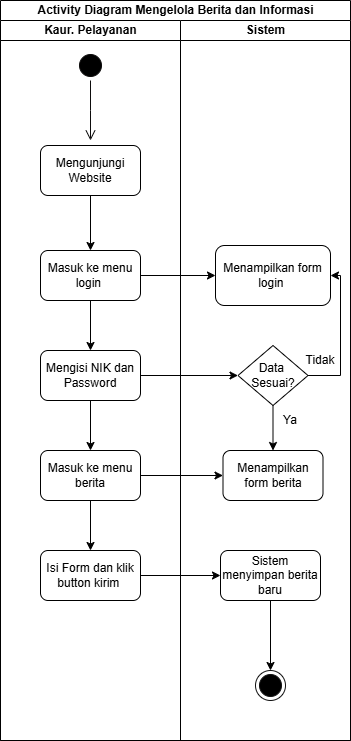

The diagram above was exported from draw.io. Its source (the exported page's mxGraphModel, read from the mxfile embedded in the PNG):
<mxGraphModel dx="872" dy="1839" grid="1" gridSize="10" guides="1" tooltips="1" connect="1" arrows="1" fold="1" page="1" pageScale="1" pageWidth="850" pageHeight="1400" math="0" shadow="0">
  <root>
    <mxCell id="0" />
    <mxCell id="1" parent="0" />
    <mxCell id="Ra4IEvpxncDXa3FhmTBG-1" value="Activity Diagram Mengelola Berita dan Informasi" style="swimlane;childLayout=stackLayout;resizeParent=1;resizeParentMax=0;startSize=20;html=1;" vertex="1" parent="1">
      <mxGeometry x="250.00000000000045" y="-1330" width="350" height="740" as="geometry" />
    </mxCell>
    <mxCell id="Ra4IEvpxncDXa3FhmTBG-2" value="Kaur. Pelayanan" style="swimlane;startSize=20;html=1;" vertex="1" parent="Ra4IEvpxncDXa3FhmTBG-1">
      <mxGeometry y="20" width="180" height="720" as="geometry" />
    </mxCell>
    <mxCell id="Ra4IEvpxncDXa3FhmTBG-5" value="" style="ellipse;html=1;shape=startState;fillColor=#000000;strokeColor=light-dark(#0d0c0c, #ff9090);" vertex="1" parent="Ra4IEvpxncDXa3FhmTBG-2">
      <mxGeometry x="74.99999999999955" y="30" width="30" height="30" as="geometry" />
    </mxCell>
    <mxCell id="Ra4IEvpxncDXa3FhmTBG-6" value="" style="edgeStyle=orthogonalEdgeStyle;html=1;verticalAlign=bottom;endArrow=open;endSize=8;strokeColor=light-dark(#0d0c0c, #ff9090);rounded=0;" edge="1" source="Ra4IEvpxncDXa3FhmTBG-5" parent="Ra4IEvpxncDXa3FhmTBG-2">
      <mxGeometry relative="1" as="geometry">
        <mxPoint x="89.99999999999955" y="120" as="targetPoint" />
      </mxGeometry>
    </mxCell>
    <mxCell id="Ra4IEvpxncDXa3FhmTBG-26" value="" style="edgeStyle=orthogonalEdgeStyle;rounded=0;orthogonalLoop=1;jettySize=auto;html=1;" edge="1" parent="Ra4IEvpxncDXa3FhmTBG-2" source="Ra4IEvpxncDXa3FhmTBG-7" target="Ra4IEvpxncDXa3FhmTBG-25">
      <mxGeometry relative="1" as="geometry" />
    </mxCell>
    <mxCell id="Ra4IEvpxncDXa3FhmTBG-7" value="Mengunjungi Website" style="rounded=1;whiteSpace=wrap;html=1;" vertex="1" parent="Ra4IEvpxncDXa3FhmTBG-2">
      <mxGeometry x="40" y="125" width="100" height="50" as="geometry" />
    </mxCell>
    <mxCell id="Ra4IEvpxncDXa3FhmTBG-31" value="" style="edgeStyle=orthogonalEdgeStyle;rounded=0;orthogonalLoop=1;jettySize=auto;html=1;" edge="1" parent="Ra4IEvpxncDXa3FhmTBG-2" source="Ra4IEvpxncDXa3FhmTBG-25" target="Ra4IEvpxncDXa3FhmTBG-30">
      <mxGeometry relative="1" as="geometry" />
    </mxCell>
    <mxCell id="Ra4IEvpxncDXa3FhmTBG-25" value="Masuk ke menu login&amp;nbsp;" style="rounded=1;whiteSpace=wrap;html=1;" vertex="1" parent="Ra4IEvpxncDXa3FhmTBG-2">
      <mxGeometry x="39.999999999999545" y="230" width="100" height="50" as="geometry" />
    </mxCell>
    <mxCell id="Ra4IEvpxncDXa3FhmTBG-40" value="" style="edgeStyle=orthogonalEdgeStyle;rounded=0;orthogonalLoop=1;jettySize=auto;html=1;" edge="1" parent="Ra4IEvpxncDXa3FhmTBG-2" source="Ra4IEvpxncDXa3FhmTBG-30" target="Ra4IEvpxncDXa3FhmTBG-39">
      <mxGeometry relative="1" as="geometry" />
    </mxCell>
    <mxCell id="Ra4IEvpxncDXa3FhmTBG-30" value="Mengisi NIK dan Password" style="rounded=1;whiteSpace=wrap;html=1;" vertex="1" parent="Ra4IEvpxncDXa3FhmTBG-2">
      <mxGeometry x="39.999999999999545" y="330" width="100" height="50" as="geometry" />
    </mxCell>
    <mxCell id="Ra4IEvpxncDXa3FhmTBG-63" value="" style="edgeStyle=orthogonalEdgeStyle;rounded=0;orthogonalLoop=1;jettySize=auto;html=1;" edge="1" parent="Ra4IEvpxncDXa3FhmTBG-2" source="Ra4IEvpxncDXa3FhmTBG-39" target="Ra4IEvpxncDXa3FhmTBG-62">
      <mxGeometry relative="1" as="geometry" />
    </mxCell>
    <mxCell id="Ra4IEvpxncDXa3FhmTBG-39" value="Masuk ke menu berita" style="rounded=1;whiteSpace=wrap;html=1;" vertex="1" parent="Ra4IEvpxncDXa3FhmTBG-2">
      <mxGeometry x="39.999999999999545" y="430" width="100" height="50" as="geometry" />
    </mxCell>
    <mxCell id="Ra4IEvpxncDXa3FhmTBG-62" value="Isi Form dan klik button kirim&amp;nbsp;" style="rounded=1;whiteSpace=wrap;html=1;" vertex="1" parent="Ra4IEvpxncDXa3FhmTBG-2">
      <mxGeometry x="39.999999999999545" y="530" width="100" height="50" as="geometry" />
    </mxCell>
    <mxCell id="Ra4IEvpxncDXa3FhmTBG-3" value="Sistem" style="swimlane;startSize=20;html=1;" vertex="1" parent="Ra4IEvpxncDXa3FhmTBG-1">
      <mxGeometry x="180" y="20" width="170" height="720" as="geometry" />
    </mxCell>
    <mxCell id="Ra4IEvpxncDXa3FhmTBG-23" value="Menampilkan form login&amp;nbsp;" style="rounded=1;whiteSpace=wrap;html=1;" vertex="1" parent="Ra4IEvpxncDXa3FhmTBG-3">
      <mxGeometry x="35" y="225" width="115" height="60" as="geometry" />
    </mxCell>
    <mxCell id="Ra4IEvpxncDXa3FhmTBG-21" value="" style="ellipse;html=1;shape=endState;fillColor=#000000;strokeColor=light-dark(#121212, #ff9090);" vertex="1" parent="Ra4IEvpxncDXa3FhmTBG-3">
      <mxGeometry x="74.99999999999955" y="650" width="30" height="30" as="geometry" />
    </mxCell>
    <mxCell id="Ra4IEvpxncDXa3FhmTBG-35" style="edgeStyle=orthogonalEdgeStyle;rounded=0;orthogonalLoop=1;jettySize=auto;html=1;exitX=1;exitY=0.5;exitDx=0;exitDy=0;entryX=1;entryY=0.5;entryDx=0;entryDy=0;" edge="1" parent="Ra4IEvpxncDXa3FhmTBG-3" source="Ra4IEvpxncDXa3FhmTBG-32" target="Ra4IEvpxncDXa3FhmTBG-23">
      <mxGeometry relative="1" as="geometry">
        <Array as="points">
          <mxPoint x="160" y="355" />
          <mxPoint x="160" y="255" />
        </Array>
      </mxGeometry>
    </mxCell>
    <mxCell id="Ra4IEvpxncDXa3FhmTBG-37" value="" style="edgeStyle=orthogonalEdgeStyle;rounded=0;orthogonalLoop=1;jettySize=auto;html=1;" edge="1" parent="Ra4IEvpxncDXa3FhmTBG-3" source="Ra4IEvpxncDXa3FhmTBG-32" target="Ra4IEvpxncDXa3FhmTBG-33">
      <mxGeometry relative="1" as="geometry" />
    </mxCell>
    <mxCell id="Ra4IEvpxncDXa3FhmTBG-32" value="Data&amp;nbsp;&lt;div&gt;Sesuai?&lt;/div&gt;" style="rhombus;whiteSpace=wrap;html=1;" vertex="1" parent="Ra4IEvpxncDXa3FhmTBG-3">
      <mxGeometry x="57.499999999999545" y="325" width="70" height="60" as="geometry" />
    </mxCell>
    <mxCell id="Ra4IEvpxncDXa3FhmTBG-33" value="Menampilkan form berita" style="rounded=1;whiteSpace=wrap;html=1;" vertex="1" parent="Ra4IEvpxncDXa3FhmTBG-3">
      <mxGeometry x="42.499999999999545" y="430" width="100" height="50" as="geometry" />
    </mxCell>
    <mxCell id="Ra4IEvpxncDXa3FhmTBG-36" value="Tidak" style="text;html=1;align=center;verticalAlign=middle;whiteSpace=wrap;rounded=0;" vertex="1" parent="Ra4IEvpxncDXa3FhmTBG-3">
      <mxGeometry x="109.99999999999955" y="325" width="60" height="30" as="geometry" />
    </mxCell>
    <mxCell id="Ra4IEvpxncDXa3FhmTBG-38" value="Ya" style="text;html=1;align=center;verticalAlign=middle;whiteSpace=wrap;rounded=0;" vertex="1" parent="Ra4IEvpxncDXa3FhmTBG-3">
      <mxGeometry x="79.99999999999955" y="385" width="60" height="30" as="geometry" />
    </mxCell>
    <mxCell id="Ra4IEvpxncDXa3FhmTBG-66" value="" style="edgeStyle=orthogonalEdgeStyle;rounded=0;orthogonalLoop=1;jettySize=auto;html=1;" edge="1" parent="Ra4IEvpxncDXa3FhmTBG-3" source="Ra4IEvpxncDXa3FhmTBG-64" target="Ra4IEvpxncDXa3FhmTBG-21">
      <mxGeometry relative="1" as="geometry" />
    </mxCell>
    <mxCell id="Ra4IEvpxncDXa3FhmTBG-64" value="Sistem menyimpan berita baru" style="rounded=1;whiteSpace=wrap;html=1;" vertex="1" parent="Ra4IEvpxncDXa3FhmTBG-3">
      <mxGeometry x="39.999999999999545" y="530" width="100" height="50" as="geometry" />
    </mxCell>
    <mxCell id="Ra4IEvpxncDXa3FhmTBG-28" value="" style="edgeStyle=orthogonalEdgeStyle;rounded=0;orthogonalLoop=1;jettySize=auto;html=1;" edge="1" parent="Ra4IEvpxncDXa3FhmTBG-1" source="Ra4IEvpxncDXa3FhmTBG-25" target="Ra4IEvpxncDXa3FhmTBG-23">
      <mxGeometry relative="1" as="geometry" />
    </mxCell>
    <mxCell id="Ra4IEvpxncDXa3FhmTBG-34" value="" style="edgeStyle=orthogonalEdgeStyle;rounded=0;orthogonalLoop=1;jettySize=auto;html=1;" edge="1" parent="Ra4IEvpxncDXa3FhmTBG-1" source="Ra4IEvpxncDXa3FhmTBG-30" target="Ra4IEvpxncDXa3FhmTBG-32">
      <mxGeometry relative="1" as="geometry" />
    </mxCell>
    <mxCell id="Ra4IEvpxncDXa3FhmTBG-41" value="" style="edgeStyle=orthogonalEdgeStyle;rounded=0;orthogonalLoop=1;jettySize=auto;html=1;" edge="1" parent="Ra4IEvpxncDXa3FhmTBG-1" source="Ra4IEvpxncDXa3FhmTBG-39" target="Ra4IEvpxncDXa3FhmTBG-33">
      <mxGeometry relative="1" as="geometry" />
    </mxCell>
    <mxCell id="Ra4IEvpxncDXa3FhmTBG-65" value="" style="edgeStyle=orthogonalEdgeStyle;rounded=0;orthogonalLoop=1;jettySize=auto;html=1;" edge="1" parent="Ra4IEvpxncDXa3FhmTBG-1" source="Ra4IEvpxncDXa3FhmTBG-62" target="Ra4IEvpxncDXa3FhmTBG-64">
      <mxGeometry relative="1" as="geometry" />
    </mxCell>
  </root>
</mxGraphModel>